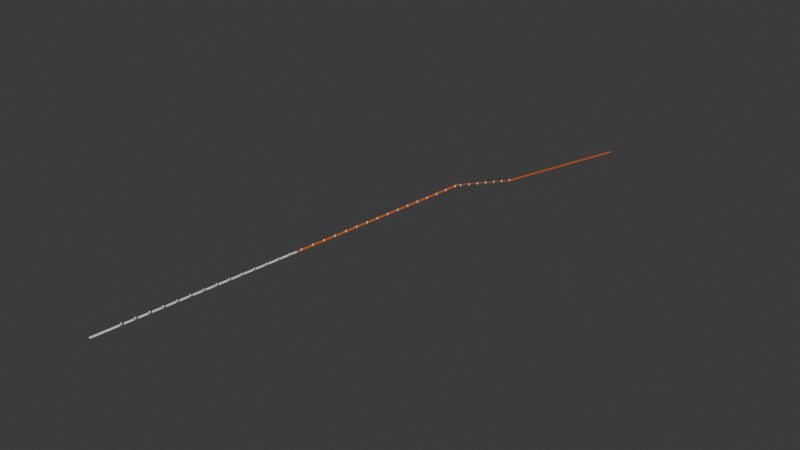 # Source: Finale_BG.blend  (saved by Blender 4.4.32; exported with 4.5.12 LTS)
import bpy
from mathutils import Matrix  # noqa: F401  (used for matrix-valued properties, if any)

bpy.ops.wm.read_factory_settings(use_empty=True)
scene = bpy.context.scene
scene.name = 'Scene'

# ---- collections
col_collection = bpy.data.collections.new('Collection'); scene.collection.children.link(col_collection)

# ---- materials (node trees are filled in below, after node groups)
mat_container = bpy.data.materials.new('Container')
mat_glass = bpy.data.materials.new('Glass')
mat_grate = bpy.data.materials.new('Grate')

# ---- material node trees
mat_container.use_nodes = True; mat_container.node_tree.nodes.clear()
_N = mat_container.node_tree.nodes; _L = mat_container.node_tree.links
n0 = _N.new('ShaderNodeBsdfPrincipled'); n0.name = 'Principled BSDF'; n0.location = (10, 300)
n0.inputs[0].default_value = (0.1503, 0.1503, 0.1503, 1.0)
n1 = _N.new('ShaderNodeOutputMaterial'); n1.name = 'Material Output'; n1.location = (300, 300)
_L.new(n0.outputs[0], n1.inputs[0])
n1.is_active_output = True
mat_glass.use_nodes = True; mat_glass.node_tree.nodes.clear()
_N = mat_glass.node_tree.nodes; _L = mat_glass.node_tree.links
n0 = _N.new('ShaderNodeBsdfPrincipled'); n0.name = 'Principled BSDF'; n0.location = (10, 300)
n1 = _N.new('ShaderNodeOutputMaterial'); n1.name = 'Material Output'; n1.location = (300, 300)
_L.new(n0.outputs[0], n1.inputs[0])
n1.is_active_output = True
mat_grate.use_nodes = True; mat_grate.node_tree.nodes.clear()
_N = mat_grate.node_tree.nodes; _L = mat_grate.node_tree.links
n0 = _N.new('ShaderNodeBsdfPrincipled'); n0.name = 'Principled BSDF'; n0.location = (10, 300)
n0.inputs[0].default_value = (0.8003, 0.1389, 0.0, 1.0)
n1 = _N.new('ShaderNodeOutputMaterial'); n1.name = 'Material Output'; n1.location = (300, 300)
_L.new(n0.outputs[0], n1.inputs[0])
n1.is_active_output = True

# ---- world
world_world = bpy.data.worlds.new('World'); scene.world = world_world
world_world.use_nodes = True; world_world.node_tree.nodes.clear()
_N = world_world.node_tree.nodes; _L = world_world.node_tree.links
n0 = _N.new('ShaderNodeOutputWorld'); n0.name = 'World Output'; n0.location = (300, 300)
n1 = _N.new('ShaderNodeBackground'); n1.name = 'Background'; n1.location = (10, 300)
n1.inputs[0].default_value = (0.05088, 0.05088, 0.05088, 1.0)
_L.new(n1.outputs[0], n0.inputs[0])
n0.is_active_output = True
world_world.color = (0.05088, 0.05088, 0.05088)
world_world.sun_shadow_jitter_overblur = 0.0

# ---- meshes
me_cylinder_001 = bpy.data.meshes.new('Cylinder.001')
me_cylinder_001.from_pydata([(1.73, 1.153, -1.5), (1.73, 1.153, 1.5), (0.4443, -0.3793, -1.5), (0.4443, -0.3793, 1.5), (0.3977, 0.9653, -1.5), (0.3977, 0.9653, 1.5), (-0.1809, 0.2758, 1.998), (0.1678, 1.158, 1.998), (0.1009, 0.3005, -1.5), (0.1009, 0.3005, 1.5), (0.9762, 1.655, 1.5), (0.9762, 1.655, -1.5), (0.2515, -0.6091, -1.5), (0.2515, -0.6091, 1.5), (0.1678, 1.158, -1.5), (0.1678, 1.158, 1.5), (1.001, 1.373, -1.5), (1.001, 1.373, 1.5), (-0.1809, 0.2758, -1.5), (-0.1809, 0.2758, 1.5), (0.2515, -0.6091, 1.998), (0.9762, 1.655, 1.998), (1.923, 1.383, -1.5), (1.923, 1.383, 1.5), (1.923, 1.383, 1.998), (1.087, 0.3868, 2.52), (0.9762, 1.655, -1.8), (0.2515, -0.6091, -1.8), (0.1678, 1.158, -1.8), (-0.1809, 0.2758, -1.8), (1.923, 1.383, -1.8), (1.087, 0.3868, -2.253), (1.075, -1.3, -1.5), (1.075, -1.3, 1.5), (1.075, -1.3, 1.998), (2.746, 0.6917, -1.5), (2.746, 0.6917, 1.5), (2.746, 0.6917, 1.998), (1.91, -0.3041, 2.52), (1.075, -1.3, -1.8), (2.746, 0.6917, -1.8), (1.91, -0.3041, -2.253)], [], [(8, 9, 5, 4), (16, 11, 14, 4), (5, 15, 10, 17), (2, 3, 9, 8), (8, 4, 14, 18), (5, 9, 19, 15), (16, 4, 5, 17), (0, 22, 11, 16), (9, 3, 13, 19), (2, 8, 18, 12), (17, 10, 23, 1), (0, 16, 17, 1), (23, 10, 21, 24), (15, 19, 6, 7), (19, 13, 20, 6), (10, 15, 7, 21), (25, 7, 6, 20), (24, 21, 7, 25), (14, 11, 26, 28), (11, 22, 30, 26), (12, 18, 29, 27), (18, 14, 28, 29), (28, 31, 27, 29), (26, 30, 31, 28), (1, 23, 22, 0), (2, 12, 13, 3), (23, 24, 37, 36), (25, 20, 34, 38), (12, 27, 39, 32), (24, 25, 38, 37), (22, 23, 36, 35), (27, 31, 41, 39), (30, 22, 35, 40), (13, 12, 32, 33), (20, 13, 33, 34), (31, 30, 40, 41)])
me_cylinder_001.polygons.foreach_set('use_smooth', [True] * 36)
me_cylinder_001.polygons.foreach_set('material_index', [1, 0, 0, 1, 0, 0, 1, 0, 0, 0, 0, 1, 0, 0, 0, 0, 0, 0, 0, 0, 0, 0, 0, 0, 0, 0, 0, 0, 0, 0, 0, 0, 0, 0, 0, 0])
_k = set([(0, 1), (0, 16), (1, 17), (2, 3), (2, 8), (3, 9), (4, 8), (4, 16), (5, 9), (5, 17), (6, 7), (6, 20), (7, 21), (21, 24), (26, 28), (26, 30), (27, 29), (28, 29)])
me_cylinder_001.attributes.new('sharp_edge', 'BOOLEAN', 'EDGE').data.foreach_set('value', [ (min(e.vertices), max(e.vertices)) in _k for e in me_cylinder_001.edges])
_uv = me_cylinder_001.uv_layers.new(name='UVMap')
_uv.uv.foreach_set('vector', [0.7392, 9.964e-05, 0.7392, 0.9999, 0.4965, 0.9999, 0.4965, 9.964e-05, 0.2401, 0.2825, 0.236, 0.2722, 0.2679, 0.271, 0.2674, 0.281, 0.294, 0.715, 0.2959, 0.7258, 0.2603, 0.7284, 0.2639, 0.7166, 0.993, 9.964e-05, 0.993, 0.9999, 0.7392, 0.9999, 0.7392, 9.964e-05, 0.2997, 0.2873, 0.2674, 0.281, 0.2679, 0.271, 0.3036, 0.2743, 0.294, 0.715, 0.3273, 0.7041, 0.3334, 0.7174, 0.2959, 0.7258, 0.2539, 9.968e-05, 0.4965, 9.964e-05, 0.4965, 0.9999, 0.2539, 0.9999, 0.1953, 0.3228, 0.1588, 0.3081, 0.236, 0.2722, 0.2401, 0.2825, 0.3273, 0.7041, 0.3814, 0.6623, 0.4185, 0.6776, 0.3334, 0.7174, 0.3546, 0.3167, 0.2997, 0.2873, 0.3036, 0.2743, 0.3903, 0.2958, 0.2639, 0.7166, 0.2603, 0.7284, 0.1784, 0.6972, 0.2155, 0.68, 9.964e-05, 9.968e-05, 0.2539, 9.968e-05, 0.2539, 0.9999, 9.964e-05, 0.9999, 0.1784, 0.6972, 0.2603, 0.7284, 0.263, 0.7495, 0.1906, 0.7594, 0.2959, 0.7258, 0.3334, 0.7174, 0.3382, 0.7397, 0.2997, 0.7446, 0.3334, 0.7174, 0.4185, 0.6776, 0.4103, 0.7436, 0.3382, 0.7397, 0.2603, 0.7284, 0.2959, 0.7258, 0.2997, 0.7446, 0.263, 0.7495, 0.3061, 0.8243, 0.2997, 0.7446, 0.3382, 0.7397, 0.4103, 0.7436, 0.1906, 0.7594, 0.263, 0.7495, 0.2997, 0.7446, 0.3061, 0.8243, 0.2679, 0.271, 0.236, 0.2722, 0.2338, 0.2608, 0.2676, 0.2597, 0.236, 0.2722, 0.1588, 0.3081, 0.1629, 0.2691, 0.2338, 0.2608, 0.3903, 0.2958, 0.3036, 0.2743, 0.3036, 0.2603, 0.3804, 0.258, 0.3036, 0.2743, 0.2679, 0.271, 0.2676, 0.2597, 0.3036, 0.2603, 0.2676, 0.2597, 0.2656, 0.1829, 0.3804, 0.258, 0.3036, 0.2603, 0.2338, 0.2608, 0.1629, 0.2691, 0.2656, 0.1829, 0.2676, 0.2597, 0.2155, 0.68, 0.1784, 0.6972, 0.1588, 0.3081, 0.1953, 0.3228, 0.3546, 0.3167, 0.3903, 0.2958, 0.4185, 0.6776, 0.3814, 0.6623, 0.1784, 0.6972, 0.1906, 0.7594, 0.05424, 0.8752, 0.0001111, 0.7799, 0.3061, 0.8243, 0.4103, 0.7436, 0.5524, 0.8165, 0.3353, 0.9999, 0.3903, 0.2958, 0.3804, 0.258, 0.5234, 0.1433, 0.5578, 0.1973, 0.1906, 0.7594, 0.3061, 0.8243, 0.3353, 0.9999, 0.05424, 0.8752, 0.1588, 0.3081, 0.1784, 0.6972, 0.0001111, 0.7799, 0.0001111, 0.243, 0.3804, 0.258, 0.2656, 0.1829, 0.2358, 0.000111, 0.5234, 0.1433, 0.1629, 0.2691, 0.1588, 0.3081, 0.0001111, 0.243, 0.01808, 0.1996, 0.4185, 0.6776, 0.3903, 0.2958, 0.5578, 0.1973, 0.5827, 0.7369, 0.4103, 0.7436, 0.4185, 0.6776, 0.5827, 0.7369, 0.5524, 0.8165, 0.2656, 0.1829, 0.1629, 0.2691, 0.01808, 0.1996, 0.2358, 0.000111])
me_cylinder_001.materials.append(mat_container)
me_cylinder_001.materials.append(mat_glass)
me_cylinder_001.update()
me_cylinder_001.normals_split_custom_set([tuple(v) for v in zip(*[iter([-0.9997, -0.02397, 0.0, -0.9997, -0.02397, 0.0, -0.766, 0.6428, 0.0, -0.766, 0.6428, 0.0, 0.0, 0.0, 1.0, -0.1053, 0.7722, 0.6265, -0.5871, 0.4926, 0.6424, 0.0, 0.0, 1.0, 0.0, 0.0, -1.0, -0.5871, 0.4926, -0.6424, -0.1053, 0.7722, -0.6265, 0.0, 0.0, -1.0, -0.8926, -0.4509, 0.0, -0.8926, -0.4509, 0.0, -0.9997, -0.02397, 0.0, -0.9997, -0.02397, 0.0, 0.0, 0.0, 1.0, 0.0, 0.0, 1.0, -0.5871, 0.4926, 0.6424, -0.7788, -0.03041, 0.6265, 0.0, 0.0, -1.0, 0.0, 0.0, -1.0, -0.7788, -0.03041, -0.6265, -0.5871, 0.4926, -0.6424, -0.15, 0.9887, 0.0, -0.766, 0.6428, 0.0, -0.766, 0.6428, 0.0, -0.15, 0.9887, 0.0, -0.4767, 0.4, 0.7828, 0.2399, 0.9453, 0.2212, -0.1053, 0.7722, 0.6265, 0.0, 0.0, 1.0, 0.0, 0.0, -1.0, -0.4767, 0.4, -0.7828, -0.8893, -0.4004, -0.2212, -0.7788, -0.03041, -0.6265, -0.4767, 0.4, 0.7828, 0.0, 0.0, 1.0, -0.7788, -0.03041, 0.6265, -0.8893, -0.4004, 0.2212, 0.0, 0.0, -1.0, -0.1053, 0.7722, -0.6265, 0.2399, 0.9453, -0.2212, -0.4767, 0.4, -0.7828, 0.2891, 0.9573, 0.0, -0.15, 0.9887, 0.0, -0.15, 0.9887, 0.0, 0.2891, 0.9573, 0.0, 0.2399, 0.9453, -0.2212, -0.1053, 0.7722, -0.6265, -0.1351, 0.9908, 0.0, 0.3705, 0.7582, 0.5365, -0.5871, 0.4926, -0.6424, -0.7788, -0.03041, -0.6265, -0.9992, -0.03902, 0.0, -0.766, 0.6428, 0.0, -0.7788, -0.03041, -0.6265, -0.8893, -0.4004, -0.2212, -0.6823, -0.4965, 0.5365, -0.9992, -0.03902, 0.0, -0.1053, 0.7722, -0.6265, -0.5871, 0.4926, -0.6424, -0.766, 0.6428, 0.0, -0.1351, 0.9908, 0.0, -0.1085, 0.09107, 0.9899, -0.2213, 0.1857, 0.9574, -0.3795, -0.01796, 0.925, -0.6823, -0.4965, 0.5365, 0.3705, 0.7582, 0.5365, -0.04821, 0.3768, 0.925, -0.2213, 0.1857, 0.9574, -0.1085, 0.09107, 0.9899, -0.5871, 0.4926, 0.6424, -0.1053, 0.7722, 0.6265, -0.1351, 0.9908, 0.0, -0.766, 0.6428, 0.0, -0.1053, 0.7722, 0.6265, 0.2399, 0.9453, 0.2212, 0.3683, 0.7472, -0.5532, -0.1351, 0.9908, 0.0, -0.8893, -0.4004, 0.2212, -0.7788, -0.03041, 0.6265, -0.9992, -0.03902, 0.0, -0.6719, -0.4925, -0.5532, -0.7788, -0.03041, 0.6265, -0.5871, 0.4926, 0.6424, -0.766, 0.6428, 0.0, -0.9992, -0.03902, 0.0, -0.194, 0.1628, -0.9674, -0.09554, 0.08016, -0.9922, -0.6719, -0.4925, -0.5532, -0.3352, -0.01586, -0.942, -0.04259, 0.3329, -0.942, 0.3683, 0.7472, -0.5532, -0.09554, 0.08016, -0.9922, -0.194, 0.1628, -0.9674, -0.4767, 0.4, -0.7828, 0.2399, 0.9453, -0.2212, 0.2399, 0.9453, 0.2212, -0.4767, 0.4, 0.7828, -0.4767, 0.4, 0.7828, -0.8893, -0.4004, 0.2212, -0.8893, -0.4004, -0.2212, -0.4767, 0.4, -0.7828, 0.2399, 0.9453, -0.2212, 0.3705, 0.7582, 0.5365, 0.5325, 0.6347, 0.56, 0.6428, 0.766, 0.0, -0.1085, 0.09107, 0.9899, -0.6823, -0.4965, 0.5365, -0.5325, -0.6347, 0.56, 0.0, -5.112e-08, 1.0, -0.8893, -0.4004, 0.2212, -0.6719, -0.4925, -0.5532, -0.524, -0.6245, -0.5792, -0.6428, -0.766, 0.0, 0.3705, 0.7582, 0.5365, -0.1085, 0.09107, 0.9899, 0.0, -5.112e-08, 1.0, 0.5325, 0.6347, 0.56, 0.2399, 0.9453, 0.2212, 0.2399, 0.9453, -0.2212, 0.6428, 0.766, 0.0, 0.6428, 0.766, 0.0, -0.6719, -0.4925, -0.5532, -0.09554, 0.08016, -0.9922, 0.0, 0.0, -1.0, -0.524, -0.6245, -0.5792, 0.3683, 0.7472, -0.5532, 0.2399, 0.9453, 0.2212, 0.6428, 0.766, 0.0, 0.524, 0.6245, -0.5792, -0.8893, -0.4004, -0.2212, -0.8893, -0.4004, 0.2212, -0.6428, -0.766, 0.0, -0.6428, -0.766, 0.0, -0.6823, -0.4965, 0.5365, -0.8893, -0.4004, -0.2212, -0.6428, -0.766, 0.0, -0.5325, -0.6347, 0.56, -0.09554, 0.08016, -0.9922, 0.3683, 0.7472, -0.5532, 0.524, 0.6245, -0.5792, 0.0, 0.0, -1.0])] * 3)])
me_plane_001 = bpy.data.meshes.new('Plane.001')
me_plane_001.from_pydata([(-3.766, 1.679, 0.0), (0.1736, 0.9848, 0.0), (36.06, 227.5, -18.46), (40.0, 226.9, -18.46)], [], [(0, 1, 3, 2)])
_uv = me_plane_001.uv_layers.new(name='UVMap')
_uv.uv.foreach_set('vector', [0.0, 1.0, 1.0, 1.0, 1.0, 1.0, 0.0, 1.0])
me_plane_001.materials.append(mat_grate)
me_plane_001.update()
me_plane_002 = bpy.data.meshes.new('Plane.002')
me_plane_002.from_pydata([(-13.25, -106.4, 29.67), (-9.309, -107.1, 29.67), (-3.766, 1.679, 0.0), (0.1736, 0.9848, 0.0)], [], [(0, 1, 3, 2)])
_uv = me_plane_002.uv_layers.new(name='UVMap')
_uv.uv.foreach_set('vector', [0.0, 0.0, 1.0, 0.0, 1.0, 1.0, 0.0, 1.0])
me_plane_002.materials.append(mat_grate)
me_plane_002.update()
me_plane_003 = bpy.data.meshes.new('Plane.003')
me_plane_003.from_pydata([(-13.25, -106.4, 29.67), (-9.309, -107.1, 29.67), (-44.55, -386.0, 29.06), (-48.49, -385.3, 29.06)], [], [(1, 0, 3, 2)])
_uv = me_plane_003.uv_layers.new(name='UVMap')
_uv.uv.foreach_set('vector', [0.0, 0.0, 1.0, 0.0, 1.0, 1.0, 0.0, 1.0])
me_plane_003.materials.append(mat_grate)
me_plane_003.update()
me_plane_004 = bpy.data.meshes.new('Plane.004')
me_plane_004.from_pydata([(-83.72, -664.3, 28.46), (-79.78, -665.0, 28.46), (-44.55, -386.0, 29.06), (-48.49, -385.3, 29.06)], [], [(2, 3, 0, 1)])
_uv = me_plane_004.uv_layers.new(name='UVMap')
_uv.uv.foreach_set('vector', [1.0, 0.0, 0.0, 0.0, 0.0, 0.0, 1.0, 0.0])
me_plane_004.update()

# ---- objects
ob_cylinder = bpy.data.objects.new('Cylinder', me_cylinder_001)
ob_plane_001 = bpy.data.objects.new('Plane.001', me_plane_001)
ob_cylinder_001 = bpy.data.objects.new('Cylinder.001', me_cylinder_001)
ob_plane_002 = bpy.data.objects.new('Plane.002', me_plane_002)
ob_plane_003 = bpy.data.objects.new('Plane.003', me_plane_003)
ob_plane_004 = bpy.data.objects.new('Plane.004', me_plane_004)

# ---- transforms, parenting, visibility, modifiers, constraints
ob_cylinder.location = (0.0, 0.0, 0.0)
_m = ob_cylinder.modifiers.new('Array', 'ARRAY')
_m.count = 7
_m.relative_offset_displace = (-0.5, -6.0, 0.96)
ob_plane_001.location = (0.0, 0.0, -2.35)
ob_cylinder_001.location = (-9.995, -117.3, 29.66)
ob_cylinder_001.rotation_euler = (0.0, -0.0, -0.04365)
_m = ob_cylinder_001.modifiers.new('Array', 'ARRAY')
_m.count = 30
_m.relative_offset_displace = (-0.5, -6.0, 0.0)
ob_plane_002.location = (0.0, 0.0, -2.35)
ob_plane_003.location = (0.0, 0.0, -2.35)
ob_plane_004.location = (0.0, 0.0, -2.35)

# ---- collection membership
col_collection.objects.link(ob_cylinder)
col_collection.objects.link(ob_plane_001)
col_collection.objects.link(ob_cylinder_001)
col_collection.objects.link(ob_plane_002)
col_collection.objects.link(ob_plane_003)
col_collection.objects.link(ob_plane_004)

# ---- scene / render settings (as saved in the file)
scene.frame_start = 1; scene.frame_end = 250; scene.frame_set(1)
scene.render.engine = 'BLENDER_EEVEE_NEXT'
bpy.context.view_layer.update()

# ---- added for rendering (the .blend has no active camera and no usable light): camera, sun
cam_auto = bpy.data.cameras.new('AutoCamera')
cam_auto.lens = 50.0
cam_auto.sensor_width = 36.0
cam_auto.clip_end = 14656.3
ob_auto_camera = bpy.data.objects.new('AutoCamera', cam_auto)
scene.collection.objects.link(ob_auto_camera)
ob_auto_camera.location = (813.257, -1220.85, 673.779)
ob_auto_camera.rotation_euler = (1.09748, -7.21219e-08, 0.694738)
scene.camera = ob_auto_camera
light_auto_sun = bpy.data.lights.new('AutoSun', 'SUN')
light_auto_sun.energy = 3.0
light_auto_sun.angle = 0.0523599
ob_auto_sun = bpy.data.objects.new('AutoSun', light_auto_sun)
scene.collection.objects.link(ob_auto_sun)
ob_auto_sun.rotation_euler = (0.872665, 0.174533, 0.523599)
bpy.context.view_layer.update()
